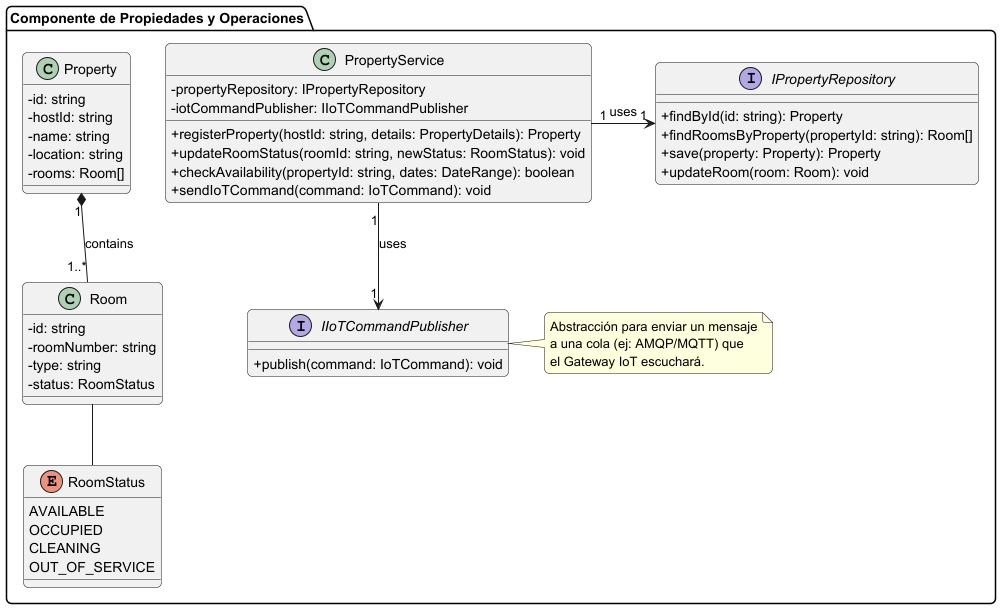

The diagram above was rendered by PlantUML. Its source (embedded in the PNG):
@startuml PropertyComponentClassDiagram
' Estilo
skinparam classAttributeIconSize 0
skinparam roundcorner 10

package "Componente de Propiedades y Operaciones" {

    class PropertyService {
        - propertyRepository: IPropertyRepository
        - iotCommandPublisher: IIoTCommandPublisher
        + registerProperty(hostId: string, details: PropertyDetails): Property
        + updateRoomStatus(roomId: string, newStatus: RoomStatus): void
        + checkAvailability(propertyId: string, dates: DateRange): boolean
        + sendIoTCommand(command: IoTCommand): void
    }

    interface IPropertyRepository {
        + findById(id: string): Property
        + findRoomsByProperty(propertyId: string): Room[]
        + save(property: Property): Property
        + updateRoom(room: Room): void
    }

    ' --- Entidades de Dominio ---
    class Property {
        - id: string
        - hostId: string
        - name: string
        - location: string
        - rooms: Room[]
    }

    class Room {
        - id: string
        - roomNumber: string
        - type: string
        - status: RoomStatus
    }

    enum RoomStatus {
        AVAILABLE
        OCCUPIED
        CLEANING
        OUT_OF_SERVICE
    }

    ' --- Interfaz para comunicarse con el Gateway IoT ---
    interface IIoTCommandPublisher {
        + publish(command: IoTCommand): void
    }

    note right of IIoTCommandPublisher
      Abstracción para enviar un mensaje
      a una cola (ej: AMQP/MQTT) que
      el Gateway IoT escuchará.
    end note

    ' --- Relaciones ---
    PropertyService "1" -> "1" IPropertyRepository : uses
    PropertyService "1" --> "1" IIoTCommandPublisher : uses
    Property "1" *-- "1..*" Room : contains
    Room -- RoomStatus
}
@enduml